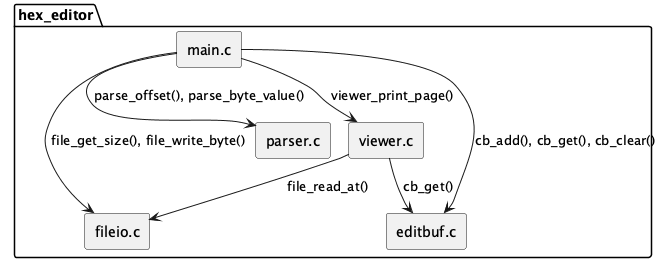

The diagram above was rendered by PlantUML. Its source (embedded in the PNG):
@startuml
!pragma layout smetana
skinparam componentStyle rectangle

package "hex_editor" {
  [main.c] as main
  [viewer.c] as viewer
  [parser.c] as parser
  [fileio.c] as fileio
  [editbuf.c] as editbuf

  main --> viewer : viewer_print_page()
  main --> parser : parse_offset(), parse_byte_value()
  main --> fileio : file_get_size(), file_write_byte()
  main --> editbuf : cb_add(), cb_get(), cb_clear()

  viewer --> fileio : file_read_at()
  viewer --> editbuf : cb_get()
}

@enduml